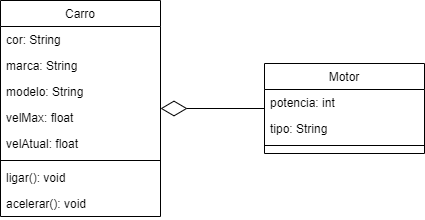

The diagram above was exported from draw.io. Its source (the exported page's mxGraphModel, read from the mxfile embedded in the PNG):
<mxGraphModel dx="806" dy="490" grid="1" gridSize="10" guides="1" tooltips="1" connect="1" arrows="1" fold="1" page="1" pageScale="1" pageWidth="827" pageHeight="1169" math="0" shadow="0">
  <root>
    <mxCell id="WIyWlLk6GJQsqaUBKTNV-0" />
    <mxCell id="WIyWlLk6GJQsqaUBKTNV-1" parent="WIyWlLk6GJQsqaUBKTNV-0" />
    <mxCell id="zkfFHV4jXpPFQw0GAbJ--0" value="Motor" style="swimlane;fontStyle=0;align=center;verticalAlign=top;childLayout=stackLayout;horizontal=1;startSize=26;horizontalStack=0;resizeParent=1;resizeLast=0;collapsible=1;marginBottom=0;rounded=0;shadow=0;strokeWidth=1;" parent="WIyWlLk6GJQsqaUBKTNV-1" vertex="1">
      <mxGeometry x="414" y="173" width="160" height="90" as="geometry">
        <mxRectangle x="230" y="140" width="160" height="26" as="alternateBounds" />
      </mxGeometry>
    </mxCell>
    <mxCell id="zkfFHV4jXpPFQw0GAbJ--1" value="potencia: int" style="text;align=left;verticalAlign=top;spacingLeft=4;spacingRight=4;overflow=hidden;rotatable=0;points=[[0,0.5],[1,0.5]];portConstraint=eastwest;" parent="zkfFHV4jXpPFQw0GAbJ--0" vertex="1">
      <mxGeometry y="26" width="160" height="26" as="geometry" />
    </mxCell>
    <mxCell id="zkfFHV4jXpPFQw0GAbJ--2" value="tipo: String" style="text;align=left;verticalAlign=top;spacingLeft=4;spacingRight=4;overflow=hidden;rotatable=0;points=[[0,0.5],[1,0.5]];portConstraint=eastwest;rounded=0;shadow=0;html=0;" parent="zkfFHV4jXpPFQw0GAbJ--0" vertex="1">
      <mxGeometry y="52" width="160" height="26" as="geometry" />
    </mxCell>
    <mxCell id="zkfFHV4jXpPFQw0GAbJ--4" value="" style="line;html=1;strokeWidth=1;align=left;verticalAlign=middle;spacingTop=-1;spacingLeft=3;spacingRight=3;rotatable=0;labelPosition=right;points=[];portConstraint=eastwest;" parent="zkfFHV4jXpPFQw0GAbJ--0" vertex="1">
      <mxGeometry y="78" width="160" height="8" as="geometry" />
    </mxCell>
    <mxCell id="zkfFHV4jXpPFQw0GAbJ--17" value="Carro" style="swimlane;fontStyle=0;align=center;verticalAlign=top;childLayout=stackLayout;horizontal=1;startSize=26;horizontalStack=0;resizeParent=1;resizeLast=0;collapsible=1;marginBottom=0;rounded=0;shadow=0;strokeWidth=1;" parent="WIyWlLk6GJQsqaUBKTNV-1" vertex="1">
      <mxGeometry x="150" y="110" width="160" height="216" as="geometry">
        <mxRectangle x="550" y="140" width="160" height="26" as="alternateBounds" />
      </mxGeometry>
    </mxCell>
    <mxCell id="zkfFHV4jXpPFQw0GAbJ--18" value="cor: String" style="text;align=left;verticalAlign=top;spacingLeft=4;spacingRight=4;overflow=hidden;rotatable=0;points=[[0,0.5],[1,0.5]];portConstraint=eastwest;" parent="zkfFHV4jXpPFQw0GAbJ--17" vertex="1">
      <mxGeometry y="26" width="160" height="26" as="geometry" />
    </mxCell>
    <mxCell id="zkfFHV4jXpPFQw0GAbJ--19" value="marca: String" style="text;align=left;verticalAlign=top;spacingLeft=4;spacingRight=4;overflow=hidden;rotatable=0;points=[[0,0.5],[1,0.5]];portConstraint=eastwest;rounded=0;shadow=0;html=0;" parent="zkfFHV4jXpPFQw0GAbJ--17" vertex="1">
      <mxGeometry y="52" width="160" height="26" as="geometry" />
    </mxCell>
    <mxCell id="zkfFHV4jXpPFQw0GAbJ--20" value="modelo: String" style="text;align=left;verticalAlign=top;spacingLeft=4;spacingRight=4;overflow=hidden;rotatable=0;points=[[0,0.5],[1,0.5]];portConstraint=eastwest;rounded=0;shadow=0;html=0;" parent="zkfFHV4jXpPFQw0GAbJ--17" vertex="1">
      <mxGeometry y="78" width="160" height="26" as="geometry" />
    </mxCell>
    <mxCell id="zkfFHV4jXpPFQw0GAbJ--21" value="velMax: float" style="text;align=left;verticalAlign=top;spacingLeft=4;spacingRight=4;overflow=hidden;rotatable=0;points=[[0,0.5],[1,0.5]];portConstraint=eastwest;rounded=0;shadow=0;html=0;" parent="zkfFHV4jXpPFQw0GAbJ--17" vertex="1">
      <mxGeometry y="104" width="160" height="26" as="geometry" />
    </mxCell>
    <mxCell id="zkfFHV4jXpPFQw0GAbJ--22" value="velAtual: float" style="text;align=left;verticalAlign=top;spacingLeft=4;spacingRight=4;overflow=hidden;rotatable=0;points=[[0,0.5],[1,0.5]];portConstraint=eastwest;rounded=0;shadow=0;html=0;" parent="zkfFHV4jXpPFQw0GAbJ--17" vertex="1">
      <mxGeometry y="130" width="160" height="26" as="geometry" />
    </mxCell>
    <mxCell id="zkfFHV4jXpPFQw0GAbJ--23" value="" style="line;html=1;strokeWidth=1;align=left;verticalAlign=middle;spacingTop=-1;spacingLeft=3;spacingRight=3;rotatable=0;labelPosition=right;points=[];portConstraint=eastwest;" parent="zkfFHV4jXpPFQw0GAbJ--17" vertex="1">
      <mxGeometry y="156" width="160" height="8" as="geometry" />
    </mxCell>
    <mxCell id="zkfFHV4jXpPFQw0GAbJ--24" value="ligar(): void" style="text;align=left;verticalAlign=top;spacingLeft=4;spacingRight=4;overflow=hidden;rotatable=0;points=[[0,0.5],[1,0.5]];portConstraint=eastwest;" parent="zkfFHV4jXpPFQw0GAbJ--17" vertex="1">
      <mxGeometry y="164" width="160" height="26" as="geometry" />
    </mxCell>
    <mxCell id="zkfFHV4jXpPFQw0GAbJ--25" value="acelerar(): void" style="text;align=left;verticalAlign=top;spacingLeft=4;spacingRight=4;overflow=hidden;rotatable=0;points=[[0,0.5],[1,0.5]];portConstraint=eastwest;" parent="zkfFHV4jXpPFQw0GAbJ--17" vertex="1">
      <mxGeometry y="190" width="160" height="26" as="geometry" />
    </mxCell>
    <mxCell id="5RhDx99fZbPVS6iLV3be-1" value="" style="endArrow=diamondThin;endFill=0;endSize=24;html=1;" edge="1" parent="WIyWlLk6GJQsqaUBKTNV-1" source="zkfFHV4jXpPFQw0GAbJ--0" target="zkfFHV4jXpPFQw0GAbJ--17">
      <mxGeometry width="160" relative="1" as="geometry">
        <mxPoint x="330" y="250" as="sourcePoint" />
        <mxPoint x="490" y="250" as="targetPoint" />
      </mxGeometry>
    </mxCell>
  </root>
</mxGraphModel>